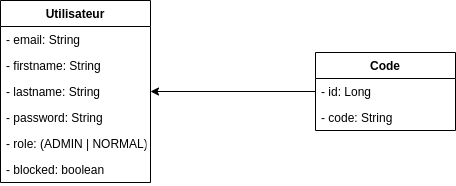

The diagram above was exported from draw.io. Its source (the exported page's mxGraphModel, read from the mxfile embedded in the PNG):
<mxGraphModel dx="476" dy="380" grid="1" gridSize="10" guides="1" tooltips="1" connect="1" arrows="1" fold="1" page="1" pageScale="1" pageWidth="850" pageHeight="1100" math="0" shadow="0">
  <root>
    <mxCell id="T68ZO2hsaiIUZZsjsW31-0" />
    <mxCell id="T68ZO2hsaiIUZZsjsW31-1" parent="T68ZO2hsaiIUZZsjsW31-0" />
    <mxCell id="DgWOVB9Hn_5_-ZthYcf6-0" value="Utilisateur" style="swimlane;fontStyle=1;childLayout=stackLayout;horizontal=1;startSize=26;fillColor=none;horizontalStack=0;resizeParent=1;resizeParentMax=0;resizeLast=0;collapsible=1;marginBottom=0;" vertex="1" parent="T68ZO2hsaiIUZZsjsW31-1">
      <mxGeometry x="40" y="520" width="150" height="182" as="geometry" />
    </mxCell>
    <mxCell id="DgWOVB9Hn_5_-ZthYcf6-1" value="- email: String" style="text;strokeColor=none;fillColor=none;align=left;verticalAlign=top;spacingLeft=4;spacingRight=4;overflow=hidden;rotatable=0;points=[[0,0.5],[1,0.5]];portConstraint=eastwest;" vertex="1" parent="DgWOVB9Hn_5_-ZthYcf6-0">
      <mxGeometry y="26" width="150" height="26" as="geometry" />
    </mxCell>
    <mxCell id="DgWOVB9Hn_5_-ZthYcf6-2" value="- firstname: String" style="text;strokeColor=none;fillColor=none;align=left;verticalAlign=top;spacingLeft=4;spacingRight=4;overflow=hidden;rotatable=0;points=[[0,0.5],[1,0.5]];portConstraint=eastwest;" vertex="1" parent="DgWOVB9Hn_5_-ZthYcf6-0">
      <mxGeometry y="52" width="150" height="26" as="geometry" />
    </mxCell>
    <mxCell id="DgWOVB9Hn_5_-ZthYcf6-3" value="- lastname: String" style="text;strokeColor=none;fillColor=none;align=left;verticalAlign=top;spacingLeft=4;spacingRight=4;overflow=hidden;rotatable=0;points=[[0,0.5],[1,0.5]];portConstraint=eastwest;" vertex="1" parent="DgWOVB9Hn_5_-ZthYcf6-0">
      <mxGeometry y="78" width="150" height="26" as="geometry" />
    </mxCell>
    <mxCell id="DgWOVB9Hn_5_-ZthYcf6-4" value="- password: String" style="text;strokeColor=none;fillColor=none;align=left;verticalAlign=top;spacingLeft=4;spacingRight=4;overflow=hidden;rotatable=0;points=[[0,0.5],[1,0.5]];portConstraint=eastwest;" vertex="1" parent="DgWOVB9Hn_5_-ZthYcf6-0">
      <mxGeometry y="104" width="150" height="26" as="geometry" />
    </mxCell>
    <mxCell id="DgWOVB9Hn_5_-ZthYcf6-5" value="- role: (ADMIN | NORMAL)" style="text;strokeColor=none;fillColor=none;align=left;verticalAlign=top;spacingLeft=4;spacingRight=4;overflow=hidden;rotatable=0;points=[[0,0.5],[1,0.5]];portConstraint=eastwest;" vertex="1" parent="DgWOVB9Hn_5_-ZthYcf6-0">
      <mxGeometry y="130" width="150" height="26" as="geometry" />
    </mxCell>
    <mxCell id="DgWOVB9Hn_5_-ZthYcf6-6" value="- blocked: boolean" style="text;strokeColor=none;fillColor=none;align=left;verticalAlign=top;spacingLeft=4;spacingRight=4;overflow=hidden;rotatable=0;points=[[0,0.5],[1,0.5]];portConstraint=eastwest;" vertex="1" parent="DgWOVB9Hn_5_-ZthYcf6-0">
      <mxGeometry y="156" width="150" height="26" as="geometry" />
    </mxCell>
    <mxCell id="DgWOVB9Hn_5_-ZthYcf6-7" value="Code" style="swimlane;fontStyle=1;childLayout=stackLayout;horizontal=1;startSize=26;fillColor=none;horizontalStack=0;resizeParent=1;resizeParentMax=0;resizeLast=0;collapsible=1;marginBottom=0;" vertex="1" parent="T68ZO2hsaiIUZZsjsW31-1">
      <mxGeometry x="355" y="572" width="140" height="78" as="geometry" />
    </mxCell>
    <mxCell id="DgWOVB9Hn_5_-ZthYcf6-8" value="- id: Long" style="text;strokeColor=none;fillColor=none;align=left;verticalAlign=top;spacingLeft=4;spacingRight=4;overflow=hidden;rotatable=0;points=[[0,0.5],[1,0.5]];portConstraint=eastwest;" vertex="1" parent="DgWOVB9Hn_5_-ZthYcf6-7">
      <mxGeometry y="26" width="140" height="26" as="geometry" />
    </mxCell>
    <mxCell id="DgWOVB9Hn_5_-ZthYcf6-9" value="- code: String" style="text;strokeColor=none;fillColor=none;align=left;verticalAlign=top;spacingLeft=4;spacingRight=4;overflow=hidden;rotatable=0;points=[[0,0.5],[1,0.5]];portConstraint=eastwest;" vertex="1" parent="DgWOVB9Hn_5_-ZthYcf6-7">
      <mxGeometry y="52" width="140" height="26" as="geometry" />
    </mxCell>
    <mxCell id="DgWOVB9Hn_5_-ZthYcf6-10" style="edgeStyle=orthogonalEdgeStyle;rounded=0;orthogonalLoop=1;jettySize=auto;html=1;exitX=0;exitY=0.5;exitDx=0;exitDy=0;entryX=1;entryY=0.5;entryDx=0;entryDy=0;" edge="1" parent="T68ZO2hsaiIUZZsjsW31-1" source="DgWOVB9Hn_5_-ZthYcf6-8" target="DgWOVB9Hn_5_-ZthYcf6-3">
      <mxGeometry relative="1" as="geometry" />
    </mxCell>
  </root>
</mxGraphModel>